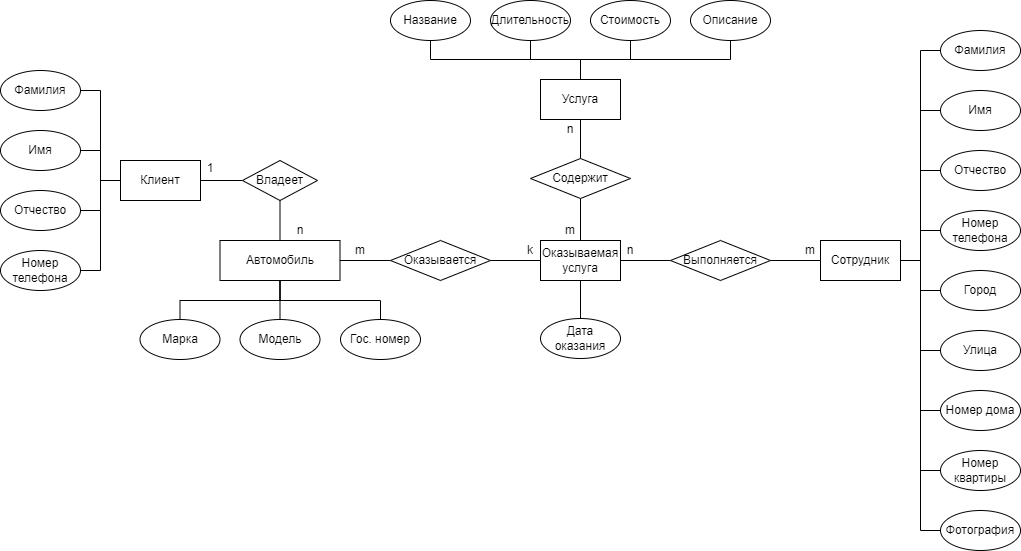

The diagram above was exported from draw.io. Its source (the exported page's mxGraphModel, read from the mxfile embedded in the PNG):
<mxGraphModel dx="2048" dy="744" grid="1" gridSize="10" guides="1" tooltips="1" connect="1" arrows="1" fold="1" page="1" pageScale="1" pageWidth="827" pageHeight="1169" math="0" shadow="0">
  <root>
    <mxCell id="0" />
    <mxCell id="1" parent="0" />
    <mxCell id="mFbKZ_o9LPMVzAf8WOri-20" value="Марка" style="ellipse;whiteSpace=wrap;html=1;" parent="1" vertex="1">
      <mxGeometry x="19.5" y="519" width="80" height="40" as="geometry" />
    </mxCell>
    <mxCell id="mFbKZ_o9LPMVzAf8WOri-21" value="Модель" style="ellipse;whiteSpace=wrap;html=1;" parent="1" vertex="1">
      <mxGeometry x="119.5" y="519" width="80" height="40" as="geometry" />
    </mxCell>
    <mxCell id="mFbKZ_o9LPMVzAf8WOri-117" style="edgeStyle=orthogonalEdgeStyle;rounded=0;orthogonalLoop=1;jettySize=auto;html=1;exitX=0.5;exitY=1;exitDx=0;exitDy=0;entryX=0.5;entryY=0;entryDx=0;entryDy=0;endArrow=none;endFill=0;" parent="1" source="mFbKZ_o9LPMVzAf8WOri-25" target="mFbKZ_o9LPMVzAf8WOri-21" edge="1">
      <mxGeometry relative="1" as="geometry" />
    </mxCell>
    <mxCell id="mFbKZ_o9LPMVzAf8WOri-118" style="edgeStyle=orthogonalEdgeStyle;rounded=0;orthogonalLoop=1;jettySize=auto;html=1;exitX=0.5;exitY=1;exitDx=0;exitDy=0;entryX=0.5;entryY=0;entryDx=0;entryDy=0;endArrow=none;endFill=0;" parent="1" source="mFbKZ_o9LPMVzAf8WOri-25" target="mFbKZ_o9LPMVzAf8WOri-30" edge="1">
      <mxGeometry relative="1" as="geometry">
        <Array as="points">
          <mxPoint x="160" y="500" />
          <mxPoint x="260" y="500" />
        </Array>
      </mxGeometry>
    </mxCell>
    <mxCell id="mFbKZ_o9LPMVzAf8WOri-119" style="edgeStyle=orthogonalEdgeStyle;rounded=0;orthogonalLoop=1;jettySize=auto;html=1;exitX=0.5;exitY=1;exitDx=0;exitDy=0;entryX=0.5;entryY=0;entryDx=0;entryDy=0;endArrow=none;endFill=0;" parent="1" source="mFbKZ_o9LPMVzAf8WOri-25" target="mFbKZ_o9LPMVzAf8WOri-20" edge="1">
      <mxGeometry relative="1" as="geometry">
        <Array as="points">
          <mxPoint x="160" y="500" />
          <mxPoint x="60" y="500" />
        </Array>
      </mxGeometry>
    </mxCell>
    <mxCell id="mFbKZ_o9LPMVzAf8WOri-25" value="Автомобиль" style="rounded=0;whiteSpace=wrap;html=1;" parent="1" vertex="1">
      <mxGeometry x="99.5" y="440" width="120" height="40" as="geometry" />
    </mxCell>
    <mxCell id="mFbKZ_o9LPMVzAf8WOri-110" style="edgeStyle=orthogonalEdgeStyle;rounded=0;orthogonalLoop=1;jettySize=auto;html=1;exitX=0;exitY=0.5;exitDx=0;exitDy=0;entryX=1;entryY=0.5;entryDx=0;entryDy=0;endArrow=none;endFill=0;startArrow=none;startFill=0;" parent="1" source="mFbKZ_o9LPMVzAf8WOri-26" target="mFbKZ_o9LPMVzAf8WOri-28" edge="1">
      <mxGeometry relative="1" as="geometry" />
    </mxCell>
    <mxCell id="mFbKZ_o9LPMVzAf8WOri-112" style="edgeStyle=orthogonalEdgeStyle;rounded=0;orthogonalLoop=1;jettySize=auto;html=1;exitX=0.5;exitY=1;exitDx=0;exitDy=0;entryX=0.5;entryY=0;entryDx=0;entryDy=0;endArrow=none;endFill=0;startArrow=none;startFill=0;" parent="1" source="mFbKZ_o9LPMVzAf8WOri-26" target="mFbKZ_o9LPMVzAf8WOri-25" edge="1">
      <mxGeometry relative="1" as="geometry" />
    </mxCell>
    <mxCell id="mFbKZ_o9LPMVzAf8WOri-26" value="Владеет" style="rhombus;whiteSpace=wrap;html=1;" parent="1" vertex="1">
      <mxGeometry x="122" y="360" width="75" height="40" as="geometry" />
    </mxCell>
    <mxCell id="mFbKZ_o9LPMVzAf8WOri-28" value="Клиент" style="rounded=0;whiteSpace=wrap;html=1;" parent="1" vertex="1">
      <mxGeometry y="360" width="80" height="40" as="geometry" />
    </mxCell>
    <mxCell id="mFbKZ_o9LPMVzAf8WOri-30" value="Гос. номер" style="ellipse;whiteSpace=wrap;html=1;" parent="1" vertex="1">
      <mxGeometry x="220" y="519" width="80" height="40" as="geometry" />
    </mxCell>
    <mxCell id="mFbKZ_o9LPMVzAf8WOri-106" style="edgeStyle=orthogonalEdgeStyle;rounded=0;orthogonalLoop=1;jettySize=auto;html=1;exitX=1;exitY=0.5;exitDx=0;exitDy=0;entryX=0;entryY=0.5;entryDx=0;entryDy=0;endArrow=none;endFill=0;" parent="1" source="mFbKZ_o9LPMVzAf8WOri-32" target="mFbKZ_o9LPMVzAf8WOri-28" edge="1">
      <mxGeometry relative="1" as="geometry" />
    </mxCell>
    <mxCell id="mFbKZ_o9LPMVzAf8WOri-32" value="Фамилия" style="ellipse;whiteSpace=wrap;html=1;" parent="1" vertex="1">
      <mxGeometry x="-120" y="270" width="80" height="40" as="geometry" />
    </mxCell>
    <mxCell id="mFbKZ_o9LPMVzAf8WOri-107" style="edgeStyle=orthogonalEdgeStyle;rounded=0;orthogonalLoop=1;jettySize=auto;html=1;exitX=1;exitY=0.5;exitDx=0;exitDy=0;entryX=0;entryY=0.5;entryDx=0;entryDy=0;endArrow=none;endFill=0;" parent="1" source="mFbKZ_o9LPMVzAf8WOri-34" target="mFbKZ_o9LPMVzAf8WOri-28" edge="1">
      <mxGeometry relative="1" as="geometry" />
    </mxCell>
    <mxCell id="mFbKZ_o9LPMVzAf8WOri-34" value="Имя" style="ellipse;whiteSpace=wrap;html=1;" parent="1" vertex="1">
      <mxGeometry x="-120" y="330" width="80" height="40" as="geometry" />
    </mxCell>
    <mxCell id="mFbKZ_o9LPMVzAf8WOri-108" style="edgeStyle=orthogonalEdgeStyle;rounded=0;orthogonalLoop=1;jettySize=auto;html=1;exitX=1;exitY=0.5;exitDx=0;exitDy=0;entryX=0;entryY=0.5;entryDx=0;entryDy=0;endArrow=none;endFill=0;" parent="1" source="mFbKZ_o9LPMVzAf8WOri-36" target="mFbKZ_o9LPMVzAf8WOri-28" edge="1">
      <mxGeometry relative="1" as="geometry" />
    </mxCell>
    <mxCell id="mFbKZ_o9LPMVzAf8WOri-36" value="Отчество" style="ellipse;whiteSpace=wrap;html=1;" parent="1" vertex="1">
      <mxGeometry x="-120" y="390" width="80" height="40" as="geometry" />
    </mxCell>
    <mxCell id="mFbKZ_o9LPMVzAf8WOri-109" style="edgeStyle=orthogonalEdgeStyle;rounded=0;orthogonalLoop=1;jettySize=auto;html=1;exitX=1;exitY=0.5;exitDx=0;exitDy=0;entryX=0;entryY=0.5;entryDx=0;entryDy=0;endArrow=none;endFill=0;" parent="1" source="mFbKZ_o9LPMVzAf8WOri-38" target="mFbKZ_o9LPMVzAf8WOri-28" edge="1">
      <mxGeometry relative="1" as="geometry" />
    </mxCell>
    <mxCell id="mFbKZ_o9LPMVzAf8WOri-38" value="Номер телефона" style="ellipse;whiteSpace=wrap;html=1;" parent="1" vertex="1">
      <mxGeometry x="-120" y="450" width="80" height="40" as="geometry" />
    </mxCell>
    <mxCell id="mFbKZ_o9LPMVzAf8WOri-59" value="Дата оказания" style="ellipse;whiteSpace=wrap;html=1;" parent="1" vertex="1">
      <mxGeometry x="420" y="518" width="80" height="40" as="geometry" />
    </mxCell>
    <mxCell id="mFbKZ_o9LPMVzAf8WOri-121" style="edgeStyle=orthogonalEdgeStyle;rounded=0;orthogonalLoop=1;jettySize=auto;html=1;exitX=0.5;exitY=1;exitDx=0;exitDy=0;entryX=0.5;entryY=0;entryDx=0;entryDy=0;endArrow=none;endFill=0;" parent="1" source="mFbKZ_o9LPMVzAf8WOri-72" target="mFbKZ_o9LPMVzAf8WOri-59" edge="1">
      <mxGeometry relative="1" as="geometry" />
    </mxCell>
    <mxCell id="mFbKZ_o9LPMVzAf8WOri-72" value="Оказываемая услуга" style="rounded=0;whiteSpace=wrap;html=1;" parent="1" vertex="1">
      <mxGeometry x="420" y="440" width="80" height="40" as="geometry" />
    </mxCell>
    <mxCell id="mFbKZ_o9LPMVzAf8WOri-113" style="edgeStyle=orthogonalEdgeStyle;rounded=0;orthogonalLoop=1;jettySize=auto;html=1;exitX=0;exitY=0.5;exitDx=0;exitDy=0;entryX=1;entryY=0.5;entryDx=0;entryDy=0;endArrow=none;endFill=0;startArrow=none;startFill=0;" parent="1" source="mFbKZ_o9LPMVzAf8WOri-75" target="mFbKZ_o9LPMVzAf8WOri-25" edge="1">
      <mxGeometry relative="1" as="geometry" />
    </mxCell>
    <mxCell id="mFbKZ_o9LPMVzAf8WOri-114" style="edgeStyle=orthogonalEdgeStyle;rounded=0;orthogonalLoop=1;jettySize=auto;html=1;exitX=1;exitY=0.5;exitDx=0;exitDy=0;entryX=0;entryY=0.5;entryDx=0;entryDy=0;endArrow=none;endFill=0;startArrow=none;startFill=0;" parent="1" source="mFbKZ_o9LPMVzAf8WOri-75" target="mFbKZ_o9LPMVzAf8WOri-72" edge="1">
      <mxGeometry relative="1" as="geometry" />
    </mxCell>
    <mxCell id="mFbKZ_o9LPMVzAf8WOri-75" value="Оказывается" style="rhombus;whiteSpace=wrap;html=1;" parent="1" vertex="1">
      <mxGeometry x="270" y="440" width="100" height="40" as="geometry" />
    </mxCell>
    <mxCell id="mFbKZ_o9LPMVzAf8WOri-122" style="edgeStyle=orthogonalEdgeStyle;rounded=0;orthogonalLoop=1;jettySize=auto;html=1;exitX=0.5;exitY=0;exitDx=0;exitDy=0;entryX=0.5;entryY=1;entryDx=0;entryDy=0;endArrow=none;endFill=0;" parent="1" source="mFbKZ_o9LPMVzAf8WOri-89" target="mFbKZ_o9LPMVzAf8WOri-90" edge="1">
      <mxGeometry relative="1" as="geometry">
        <Array as="points">
          <mxPoint x="460" y="259" />
          <mxPoint x="310" y="259" />
        </Array>
      </mxGeometry>
    </mxCell>
    <mxCell id="mFbKZ_o9LPMVzAf8WOri-123" style="edgeStyle=orthogonalEdgeStyle;rounded=0;orthogonalLoop=1;jettySize=auto;html=1;exitX=0.5;exitY=0;exitDx=0;exitDy=0;entryX=0.5;entryY=1;entryDx=0;entryDy=0;endArrow=none;endFill=0;" parent="1" source="mFbKZ_o9LPMVzAf8WOri-89" target="mFbKZ_o9LPMVzAf8WOri-93" edge="1">
      <mxGeometry relative="1" as="geometry">
        <Array as="points">
          <mxPoint x="460" y="259" />
          <mxPoint x="610" y="259" />
        </Array>
      </mxGeometry>
    </mxCell>
    <mxCell id="mFbKZ_o9LPMVzAf8WOri-124" style="edgeStyle=orthogonalEdgeStyle;rounded=0;orthogonalLoop=1;jettySize=auto;html=1;exitX=0.5;exitY=0;exitDx=0;exitDy=0;entryX=0.5;entryY=1;entryDx=0;entryDy=0;endArrow=none;endFill=0;" parent="1" source="mFbKZ_o9LPMVzAf8WOri-89" target="mFbKZ_o9LPMVzAf8WOri-92" edge="1">
      <mxGeometry relative="1" as="geometry" />
    </mxCell>
    <mxCell id="mFbKZ_o9LPMVzAf8WOri-125" style="edgeStyle=orthogonalEdgeStyle;rounded=0;orthogonalLoop=1;jettySize=auto;html=1;exitX=0.5;exitY=0;exitDx=0;exitDy=0;entryX=0.5;entryY=1;entryDx=0;entryDy=0;endArrow=none;endFill=0;" parent="1" source="mFbKZ_o9LPMVzAf8WOri-89" target="mFbKZ_o9LPMVzAf8WOri-91" edge="1">
      <mxGeometry relative="1" as="geometry" />
    </mxCell>
    <mxCell id="mFbKZ_o9LPMVzAf8WOri-89" value="Услуга" style="rounded=0;whiteSpace=wrap;html=1;" parent="1" vertex="1">
      <mxGeometry x="420" y="279" width="80" height="40" as="geometry" />
    </mxCell>
    <mxCell id="mFbKZ_o9LPMVzAf8WOri-90" value="Название" style="ellipse;whiteSpace=wrap;html=1;" parent="1" vertex="1">
      <mxGeometry x="270" y="200" width="80" height="40" as="geometry" />
    </mxCell>
    <mxCell id="mFbKZ_o9LPMVzAf8WOri-91" value="Длительность" style="ellipse;whiteSpace=wrap;html=1;" parent="1" vertex="1">
      <mxGeometry x="370" y="200" width="80" height="40" as="geometry" />
    </mxCell>
    <mxCell id="mFbKZ_o9LPMVzAf8WOri-92" value="Стоимость" style="ellipse;whiteSpace=wrap;html=1;" parent="1" vertex="1">
      <mxGeometry x="470" y="200" width="80" height="40" as="geometry" />
    </mxCell>
    <mxCell id="mFbKZ_o9LPMVzAf8WOri-93" value="Описание" style="ellipse;whiteSpace=wrap;html=1;" parent="1" vertex="1">
      <mxGeometry x="570" y="200" width="80" height="40" as="geometry" />
    </mxCell>
    <mxCell id="mFbKZ_o9LPMVzAf8WOri-120" style="edgeStyle=orthogonalEdgeStyle;rounded=0;orthogonalLoop=1;jettySize=auto;html=1;exitX=0.5;exitY=0;exitDx=0;exitDy=0;entryX=0.5;entryY=1;entryDx=0;entryDy=0;endArrow=none;endFill=0;startArrow=none;startFill=0;" parent="1" source="mFbKZ_o9LPMVzAf8WOri-94" target="mFbKZ_o9LPMVzAf8WOri-89" edge="1">
      <mxGeometry relative="1" as="geometry" />
    </mxCell>
    <mxCell id="mFbKZ_o9LPMVzAf8WOri-126" style="edgeStyle=orthogonalEdgeStyle;rounded=0;orthogonalLoop=1;jettySize=auto;html=1;exitX=0.5;exitY=1;exitDx=0;exitDy=0;entryX=0.5;entryY=0;entryDx=0;entryDy=0;endArrow=none;endFill=0;startArrow=none;startFill=0;" parent="1" source="mFbKZ_o9LPMVzAf8WOri-94" target="mFbKZ_o9LPMVzAf8WOri-72" edge="1">
      <mxGeometry relative="1" as="geometry" />
    </mxCell>
    <mxCell id="mFbKZ_o9LPMVzAf8WOri-94" value="Содержит" style="rhombus;whiteSpace=wrap;html=1;" parent="1" vertex="1">
      <mxGeometry x="410" y="358" width="100" height="40" as="geometry" />
    </mxCell>
    <mxCell id="mFbKZ_o9LPMVzAf8WOri-127" style="edgeStyle=orthogonalEdgeStyle;rounded=0;orthogonalLoop=1;jettySize=auto;html=1;exitX=1;exitY=0.5;exitDx=0;exitDy=0;entryX=0;entryY=0.5;entryDx=0;entryDy=0;endArrow=none;endFill=0;" parent="1" source="mFbKZ_o9LPMVzAf8WOri-95" target="mFbKZ_o9LPMVzAf8WOri-96" edge="1">
      <mxGeometry relative="1" as="geometry" />
    </mxCell>
    <mxCell id="mFbKZ_o9LPMVzAf8WOri-128" style="edgeStyle=orthogonalEdgeStyle;rounded=0;orthogonalLoop=1;jettySize=auto;html=1;exitX=1;exitY=0.5;exitDx=0;exitDy=0;entryX=0;entryY=0.5;entryDx=0;entryDy=0;endArrow=none;endFill=0;" parent="1" source="mFbKZ_o9LPMVzAf8WOri-95" target="mFbKZ_o9LPMVzAf8WOri-103" edge="1">
      <mxGeometry relative="1" as="geometry" />
    </mxCell>
    <mxCell id="mFbKZ_o9LPMVzAf8WOri-129" style="edgeStyle=orthogonalEdgeStyle;rounded=0;orthogonalLoop=1;jettySize=auto;html=1;exitX=1;exitY=0.5;exitDx=0;exitDy=0;entryX=0;entryY=0.5;entryDx=0;entryDy=0;endArrow=none;endFill=0;" parent="1" source="mFbKZ_o9LPMVzAf8WOri-95" target="mFbKZ_o9LPMVzAf8WOri-97" edge="1">
      <mxGeometry relative="1" as="geometry" />
    </mxCell>
    <mxCell id="mFbKZ_o9LPMVzAf8WOri-130" style="edgeStyle=orthogonalEdgeStyle;rounded=0;orthogonalLoop=1;jettySize=auto;html=1;exitX=1;exitY=0.5;exitDx=0;exitDy=0;entryX=0;entryY=0.5;entryDx=0;entryDy=0;endArrow=none;endFill=0;" parent="1" source="mFbKZ_o9LPMVzAf8WOri-95" target="mFbKZ_o9LPMVzAf8WOri-102" edge="1">
      <mxGeometry relative="1" as="geometry" />
    </mxCell>
    <mxCell id="mFbKZ_o9LPMVzAf8WOri-131" style="edgeStyle=orthogonalEdgeStyle;rounded=0;orthogonalLoop=1;jettySize=auto;html=1;exitX=1;exitY=0.5;exitDx=0;exitDy=0;entryX=0;entryY=0.5;entryDx=0;entryDy=0;endArrow=none;endFill=0;" parent="1" source="mFbKZ_o9LPMVzAf8WOri-95" target="mFbKZ_o9LPMVzAf8WOri-98" edge="1">
      <mxGeometry relative="1" as="geometry" />
    </mxCell>
    <mxCell id="mFbKZ_o9LPMVzAf8WOri-132" style="edgeStyle=orthogonalEdgeStyle;rounded=0;orthogonalLoop=1;jettySize=auto;html=1;exitX=1;exitY=0.5;exitDx=0;exitDy=0;entryX=0;entryY=0.5;entryDx=0;entryDy=0;endArrow=none;endFill=0;" parent="1" source="mFbKZ_o9LPMVzAf8WOri-95" target="mFbKZ_o9LPMVzAf8WOri-101" edge="1">
      <mxGeometry relative="1" as="geometry" />
    </mxCell>
    <mxCell id="mFbKZ_o9LPMVzAf8WOri-133" style="edgeStyle=orthogonalEdgeStyle;rounded=0;orthogonalLoop=1;jettySize=auto;html=1;exitX=1;exitY=0.5;exitDx=0;exitDy=0;entryX=0;entryY=0.5;entryDx=0;entryDy=0;endArrow=none;endFill=0;" parent="1" source="mFbKZ_o9LPMVzAf8WOri-95" target="mFbKZ_o9LPMVzAf8WOri-100" edge="1">
      <mxGeometry relative="1" as="geometry" />
    </mxCell>
    <mxCell id="mFbKZ_o9LPMVzAf8WOri-134" style="edgeStyle=orthogonalEdgeStyle;rounded=0;orthogonalLoop=1;jettySize=auto;html=1;exitX=1;exitY=0.5;exitDx=0;exitDy=0;entryX=0;entryY=0.5;entryDx=0;entryDy=0;endArrow=none;endFill=0;" parent="1" source="mFbKZ_o9LPMVzAf8WOri-95" target="mFbKZ_o9LPMVzAf8WOri-99" edge="1">
      <mxGeometry relative="1" as="geometry" />
    </mxCell>
    <mxCell id="7s7aIejAtqxaljDBsI_9-2" style="edgeStyle=orthogonalEdgeStyle;rounded=0;orthogonalLoop=1;jettySize=auto;html=1;exitX=1;exitY=0.5;exitDx=0;exitDy=0;entryX=0;entryY=0.5;entryDx=0;entryDy=0;endArrow=none;endFill=0;" parent="1" source="mFbKZ_o9LPMVzAf8WOri-95" target="7s7aIejAtqxaljDBsI_9-1" edge="1">
      <mxGeometry relative="1" as="geometry" />
    </mxCell>
    <mxCell id="mFbKZ_o9LPMVzAf8WOri-95" value="Сотрудник" style="rounded=0;whiteSpace=wrap;html=1;" parent="1" vertex="1">
      <mxGeometry x="700" y="440" width="80" height="40" as="geometry" />
    </mxCell>
    <mxCell id="mFbKZ_o9LPMVzAf8WOri-96" value="Фамилия" style="ellipse;whiteSpace=wrap;html=1;" parent="1" vertex="1">
      <mxGeometry x="820" y="230" width="80" height="40" as="geometry" />
    </mxCell>
    <mxCell id="mFbKZ_o9LPMVzAf8WOri-97" value="Имя" style="ellipse;whiteSpace=wrap;html=1;" parent="1" vertex="1">
      <mxGeometry x="820" y="290" width="80" height="40" as="geometry" />
    </mxCell>
    <mxCell id="mFbKZ_o9LPMVzAf8WOri-98" value="Отчество" style="ellipse;whiteSpace=wrap;html=1;" parent="1" vertex="1">
      <mxGeometry x="820" y="350" width="80" height="40" as="geometry" />
    </mxCell>
    <mxCell id="mFbKZ_o9LPMVzAf8WOri-99" value="Номер телефона" style="ellipse;whiteSpace=wrap;html=1;" parent="1" vertex="1">
      <mxGeometry x="820" y="410" width="80" height="40" as="geometry" />
    </mxCell>
    <mxCell id="mFbKZ_o9LPMVzAf8WOri-100" value="Город" style="ellipse;whiteSpace=wrap;html=1;" parent="1" vertex="1">
      <mxGeometry x="820" y="470" width="80" height="40" as="geometry" />
    </mxCell>
    <mxCell id="mFbKZ_o9LPMVzAf8WOri-101" value="Улица" style="ellipse;whiteSpace=wrap;html=1;" parent="1" vertex="1">
      <mxGeometry x="820" y="530" width="80" height="40" as="geometry" />
    </mxCell>
    <mxCell id="mFbKZ_o9LPMVzAf8WOri-102" value="Номер дома" style="ellipse;whiteSpace=wrap;html=1;" parent="1" vertex="1">
      <mxGeometry x="820" y="590" width="80" height="40" as="geometry" />
    </mxCell>
    <mxCell id="mFbKZ_o9LPMVzAf8WOri-103" value="Номер квартиры" style="ellipse;whiteSpace=wrap;html=1;" parent="1" vertex="1">
      <mxGeometry x="820" y="650" width="80" height="40" as="geometry" />
    </mxCell>
    <mxCell id="mFbKZ_o9LPMVzAf8WOri-115" style="edgeStyle=orthogonalEdgeStyle;rounded=0;orthogonalLoop=1;jettySize=auto;html=1;exitX=0;exitY=0.5;exitDx=0;exitDy=0;entryX=1;entryY=0.5;entryDx=0;entryDy=0;endArrow=none;endFill=0;startArrow=none;startFill=0;" parent="1" source="mFbKZ_o9LPMVzAf8WOri-104" target="mFbKZ_o9LPMVzAf8WOri-72" edge="1">
      <mxGeometry relative="1" as="geometry" />
    </mxCell>
    <mxCell id="mFbKZ_o9LPMVzAf8WOri-116" style="edgeStyle=orthogonalEdgeStyle;rounded=0;orthogonalLoop=1;jettySize=auto;html=1;exitX=1;exitY=0.5;exitDx=0;exitDy=0;entryX=0;entryY=0.5;entryDx=0;entryDy=0;endArrow=none;endFill=0;startArrow=none;startFill=0;" parent="1" source="mFbKZ_o9LPMVzAf8WOri-104" target="mFbKZ_o9LPMVzAf8WOri-95" edge="1">
      <mxGeometry relative="1" as="geometry" />
    </mxCell>
    <mxCell id="mFbKZ_o9LPMVzAf8WOri-104" value="Выполняется" style="rhombus;whiteSpace=wrap;html=1;" parent="1" vertex="1">
      <mxGeometry x="550" y="440" width="100" height="40" as="geometry" />
    </mxCell>
    <mxCell id="ysqGZ0WYRBbSjP4BedaU-1" value="n" style="text;html=1;strokeColor=none;fillColor=none;align=center;verticalAlign=middle;whiteSpace=wrap;rounded=0;" parent="1" vertex="1">
      <mxGeometry x="170" y="420" width="20" height="20" as="geometry" />
    </mxCell>
    <mxCell id="ysqGZ0WYRBbSjP4BedaU-2" value="1" style="text;html=1;strokeColor=none;fillColor=none;align=center;verticalAlign=middle;whiteSpace=wrap;rounded=0;" parent="1" vertex="1">
      <mxGeometry x="80" y="358" width="20" height="20" as="geometry" />
    </mxCell>
    <mxCell id="ysqGZ0WYRBbSjP4BedaU-3" value="m" style="text;html=1;strokeColor=none;fillColor=none;align=center;verticalAlign=middle;whiteSpace=wrap;rounded=0;" parent="1" vertex="1">
      <mxGeometry x="230" y="440" width="20" height="20" as="geometry" />
    </mxCell>
    <mxCell id="ysqGZ0WYRBbSjP4BedaU-4" value="k" style="text;html=1;strokeColor=none;fillColor=none;align=center;verticalAlign=middle;whiteSpace=wrap;rounded=0;" parent="1" vertex="1">
      <mxGeometry x="400" y="440" width="20" height="20" as="geometry" />
    </mxCell>
    <mxCell id="ysqGZ0WYRBbSjP4BedaU-5" value="n" style="text;html=1;strokeColor=none;fillColor=none;align=center;verticalAlign=middle;whiteSpace=wrap;rounded=0;" parent="1" vertex="1">
      <mxGeometry x="440" y="319" width="20" height="20" as="geometry" />
    </mxCell>
    <mxCell id="ysqGZ0WYRBbSjP4BedaU-6" value="m" style="text;html=1;strokeColor=none;fillColor=none;align=center;verticalAlign=middle;whiteSpace=wrap;rounded=0;" parent="1" vertex="1">
      <mxGeometry x="440" y="420" width="20" height="20" as="geometry" />
    </mxCell>
    <mxCell id="ysqGZ0WYRBbSjP4BedaU-7" value="n" style="text;html=1;strokeColor=none;fillColor=none;align=center;verticalAlign=middle;whiteSpace=wrap;rounded=0;" parent="1" vertex="1">
      <mxGeometry x="500" y="440" width="20" height="20" as="geometry" />
    </mxCell>
    <mxCell id="ysqGZ0WYRBbSjP4BedaU-8" value="m" style="text;html=1;strokeColor=none;fillColor=none;align=center;verticalAlign=middle;whiteSpace=wrap;rounded=0;" parent="1" vertex="1">
      <mxGeometry x="680" y="440" width="20" height="20" as="geometry" />
    </mxCell>
    <mxCell id="7s7aIejAtqxaljDBsI_9-1" value="Фотография" style="ellipse;whiteSpace=wrap;html=1;" parent="1" vertex="1">
      <mxGeometry x="820" y="710" width="80" height="40" as="geometry" />
    </mxCell>
  </root>
</mxGraphModel>